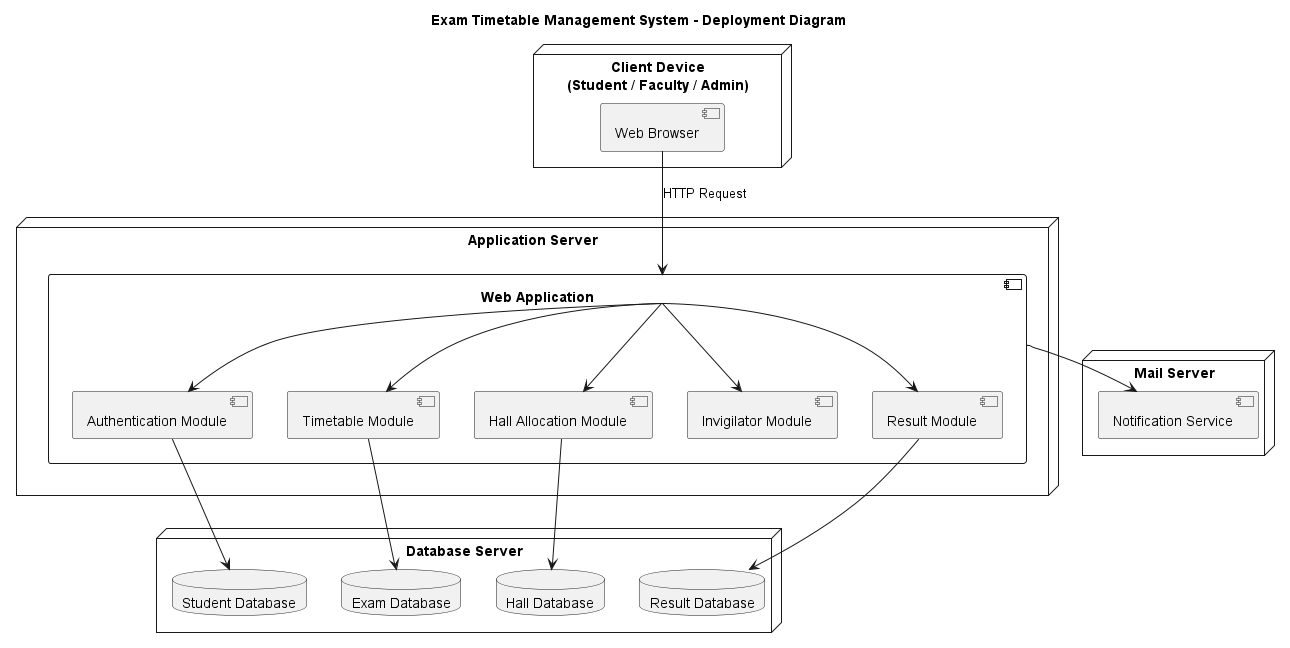

The diagram above was rendered by PlantUML. Its source (embedded in the PNG):
@startuml
title Exam Timetable Management System - Deployment Diagram

node "Client Device\n(Student / Faculty / Admin)" {
    component "Web Browser"
}

node "Application Server" {

    component "Web Application" {
        component "Authentication Module"
        component "Timetable Module"
        component "Hall Allocation Module"
        component "Invigilator Module"
        component "Result Module"
    }

}

node "Database Server" {

    database "Student Database"
    database "Exam Database"
    database "Hall Database"
    database "Result Database"

}

node "Mail Server" {
    component "Notification Service"
}

"Web Browser" --> "Web Application" : HTTP Request

"Web Application" --> "Authentication Module"
"Web Application" --> "Timetable Module"
"Web Application" --> "Hall Allocation Module"
"Web Application" --> "Invigilator Module"
"Web Application" --> "Result Module"

"Authentication Module" --> "Student Database"
"Timetable Module" --> "Exam Database"
"Hall Allocation Module" --> "Hall Database"
"Result Module" --> "Result Database"

"Web Application" --> "Notification Service"

@enduml